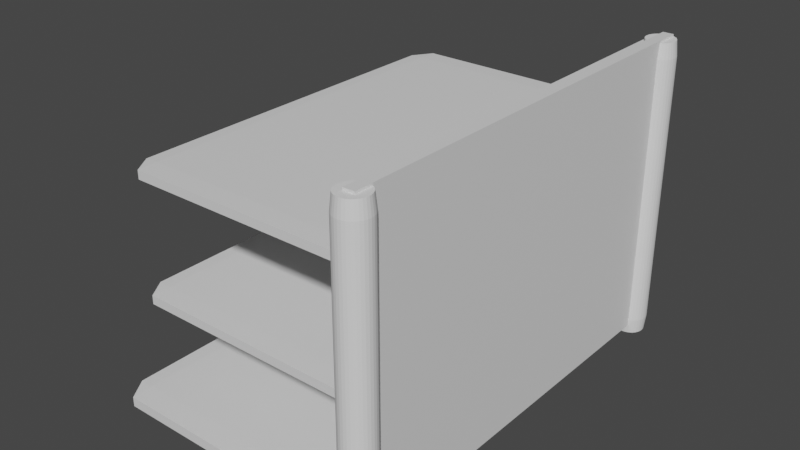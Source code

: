 # Source: Shelf_1.blend  (saved by Blender 3.3.6; exported with 4.5.12 LTS)
import bpy
from mathutils import Matrix  # noqa: F401  (used for matrix-valued properties, if any)

bpy.ops.wm.read_factory_settings(use_empty=True)
scene = bpy.context.scene
scene.name = 'Scene'

# ---- collections
col_shelf1 = bpy.data.collections.new('Shelf1'); scene.collection.children.link(col_shelf1)

# ---- materials (node trees are filled in below, after node groups)
mat_material = bpy.data.materials.new('Material')
mat_material.alpha_threshold = 0.0
mat_material.use_transparent_shadow = False
mat_material.roughness = 0.5
mat_material.line_color = (0.0, 0.0, 0.0, 1.0)

# ---- material node trees
mat_material.use_nodes = True; mat_material.node_tree.nodes.clear()
_N = mat_material.node_tree.nodes; _L = mat_material.node_tree.links
n0 = _N.new('ShaderNodeOutputMaterial'); n0.name = 'Material Output'; n0.location = (300, 300)
n1 = _N.new('ShaderNodeBsdfPrincipled'); n1.name = 'Principled BSDF'; n1.location = (10, 300)
n1.distribution = 'GGX'
n1.subsurface_method = 'RANDOM_WALK_SKIN'
n1.inputs[3].default_value = 1.45
n1.inputs[27].default_value = (0.0, 0.0, 0.0, 1.0)
n1.inputs[28].default_value = 1.0
_L.new(n1.outputs[0], n0.inputs[0])
n0.is_active_output = True

# ---- world
world_world = bpy.data.worlds.new('World'); scene.world = world_world
world_world.use_nodes = True; world_world.node_tree.nodes.clear()
_N = world_world.node_tree.nodes; _L = world_world.node_tree.links
n0 = _N.new('ShaderNodeOutputWorld'); n0.name = 'World Output'; n0.location = (300, 300)
n1 = _N.new('ShaderNodeBackground'); n1.name = 'Background'; n1.location = (10, 300)
n1.inputs[0].default_value = (0.05088, 0.05088, 0.05088, 1.0)
_L.new(n1.outputs[0], n0.inputs[0])
n0.is_active_output = True
world_world.color = (0.05088, 0.05088, 0.05088)
world_world.use_sun_shadow = False
world_world.sun_shadow_jitter_overblur = 0.0

# ---- meshes
me_cube = bpy.data.meshes.new('Cube')
me_cube.from_pydata([(1.0, 1.0, 1.0), (1.0, 1.0, -1.0), (1.0, -1.0, 1.0), (1.0, -1.0, -1.0), (-1.0, 1.0, 1.0), (-1.0, 1.0, -1.0), (-1.0, -1.0, 1.0), (-1.0, -1.0, -1.0)], [], [(0, 4, 6, 2), (3, 2, 6, 7), (7, 6, 4, 5), (5, 1, 3, 7), (1, 0, 2, 3), (5, 4, 0, 1)])
_uv = me_cube.uv_layers.new(name='UVMap')
_uv.uv.foreach_set('vector', [0.625, 0.5, 0.875, 0.5, 0.875, 0.75, 0.625, 0.75, 0.375, 0.75, 0.625, 0.75, 0.625, 1.0, 0.375, 1.0, 0.375, 0.0, 0.625, 0.0, 0.625, 0.25, 0.375, 0.25, 0.125, 0.5, 0.375, 0.5, 0.375, 0.75, 0.125, 0.75, 0.375, 0.5, 0.625, 0.5, 0.625, 0.75, 0.375, 0.75, 0.375, 0.25, 0.625, 0.25, 0.625, 0.5, 0.375, 0.5])
me_cube.materials.append(mat_material)
me_cube.use_mirror_vertex_groups = False
me_cube.update()
me_cube_002 = bpy.data.meshes.new('Cube.002')
me_cube_002.from_pydata([(1.0, 1.0, 1.0), (1.0, 1.0, -1.0), (1.0, -1.0, 1.0), (1.0, -1.0, -1.0), (-1.0, 1.0, 1.0), (-1.0, 1.0, -1.0), (-1.0, -1.0, 1.0), (-1.0, -1.0, -1.0)], [], [(0, 4, 6, 2), (3, 2, 6, 7), (7, 6, 4, 5), (5, 1, 3, 7), (1, 0, 2, 3), (5, 4, 0, 1)])
_uv = me_cube_002.uv_layers.new(name='UVMap')
_uv.uv.foreach_set('vector', [0.625, 0.5, 0.875, 0.5, 0.875, 0.75, 0.625, 0.75, 0.375, 0.75, 0.625, 0.75, 0.625, 1.0, 0.375, 1.0, 0.375, 0.0, 0.625, 0.0, 0.625, 0.25, 0.375, 0.25, 0.125, 0.5, 0.375, 0.5, 0.375, 0.75, 0.125, 0.75, 0.375, 0.5, 0.625, 0.5, 0.625, 0.75, 0.375, 0.75, 0.375, 0.25, 0.625, 0.25, 0.625, 0.5, 0.375, 0.5])
me_cube_002.materials.append(mat_material)
me_cube_002.use_mirror_vertex_groups = False
me_cube_002.update()
me_cube_003 = bpy.data.meshes.new('Cube.003')
me_cube_003.from_pydata([(1.0, 1.0, 1.0), (1.0, 1.0, -1.0), (1.0, -1.0, 1.0), (1.0, -1.0, -1.0), (-1.0, 1.0, 1.0), (-1.0, 1.0, -1.0), (-1.0, -1.0, 1.0), (-1.0, -1.0, -1.0)], [], [(0, 4, 6, 2), (3, 2, 6, 7), (7, 6, 4, 5), (5, 1, 3, 7), (1, 0, 2, 3), (5, 4, 0, 1)])
_uv = me_cube_003.uv_layers.new(name='UVMap')
_uv.uv.foreach_set('vector', [0.625, 0.5, 0.875, 0.5, 0.875, 0.75, 0.625, 0.75, 0.375, 0.75, 0.625, 0.75, 0.625, 1.0, 0.375, 1.0, 0.375, 0.0, 0.625, 0.0, 0.625, 0.25, 0.375, 0.25, 0.125, 0.5, 0.375, 0.5, 0.375, 0.75, 0.125, 0.75, 0.375, 0.5, 0.625, 0.5, 0.625, 0.75, 0.375, 0.75, 0.375, 0.25, 0.625, 0.25, 0.625, 0.5, 0.375, 0.5])
me_cube_003.materials.append(mat_material)
me_cube_003.use_mirror_vertex_groups = False
me_cube_003.update()
me_cube_004 = bpy.data.meshes.new('Cube.004')
me_cube_004.from_pydata([(1.0, 1.0, 1.0), (1.0, 1.0, -1.0), (1.0, -1.0, 1.0), (1.0, -1.0, -1.0), (-1.0, 1.0, 1.0), (-1.0, 1.0, -1.0), (-1.0, -1.0, 1.0), (-1.0, -1.0, -1.0)], [], [(0, 4, 6, 2), (3, 2, 6, 7), (7, 6, 4, 5), (5, 1, 3, 7), (1, 0, 2, 3), (5, 4, 0, 1)])
_uv = me_cube_004.uv_layers.new(name='UVMap')
_uv.uv.foreach_set('vector', [0.625, 0.5, 0.875, 0.5, 0.875, 0.75, 0.625, 0.75, 0.375, 0.75, 0.625, 0.75, 0.625, 1.0, 0.375, 1.0, 0.375, 0.0, 0.625, 0.0, 0.625, 0.25, 0.375, 0.25, 0.125, 0.5, 0.375, 0.5, 0.375, 0.75, 0.125, 0.75, 0.375, 0.5, 0.625, 0.5, 0.625, 0.75, 0.375, 0.75, 0.375, 0.25, 0.625, 0.25, 0.625, 0.5, 0.375, 0.5])
me_cube_004.materials.append(mat_material)
me_cube_004.use_mirror_vertex_groups = False
me_cube_004.update()
me_cube_005 = bpy.data.meshes.new('Cube.005')
me_cube_005.from_pydata([(1.0, 1.0, 1.0), (1.0, 1.0, -1.0), (1.0, -1.0, 1.0), (1.0, -1.0, -1.0), (-1.0, 1.0, 1.0), (-1.0, 1.0, -1.0), (-1.0, -1.0, 1.0), (-1.0, -1.0, -1.0)], [], [(0, 4, 6, 2), (3, 2, 6, 7), (7, 6, 4, 5), (5, 1, 3, 7), (1, 0, 2, 3), (5, 4, 0, 1)])
_uv = me_cube_005.uv_layers.new(name='UVMap')
_uv.uv.foreach_set('vector', [0.625, 0.5, 0.875, 0.5, 0.875, 0.75, 0.625, 0.75, 0.375, 0.75, 0.625, 0.75, 0.625, 1.0, 0.375, 1.0, 0.375, 0.0, 0.625, 0.0, 0.625, 0.25, 0.375, 0.25, 0.125, 0.5, 0.375, 0.5, 0.375, 0.75, 0.125, 0.75, 0.375, 0.5, 0.625, 0.5, 0.625, 0.75, 0.375, 0.75, 0.375, 0.25, 0.625, 0.25, 0.625, 0.5, 0.375, 0.5])
me_cube_005.materials.append(mat_material)
me_cube_005.use_mirror_vertex_groups = False
me_cube_005.update()
me_cube_006 = bpy.data.meshes.new('Cube.006')
me_cube_006.from_pydata([(1.0, 1.0, 1.0), (1.0, 1.0, -1.0), (1.0, -1.0, 1.0), (1.0, -1.0, -1.0), (-1.0, 1.0, 1.0), (-1.0, 1.0, -1.0), (-1.0, -1.0, 1.0), (-1.0, -1.0, -1.0)], [], [(0, 4, 6, 2), (3, 2, 6, 7), (7, 6, 4, 5), (5, 1, 3, 7), (1, 0, 2, 3), (5, 4, 0, 1)])
_uv = me_cube_006.uv_layers.new(name='UVMap')
_uv.uv.foreach_set('vector', [0.625, 0.5, 0.875, 0.5, 0.875, 0.75, 0.625, 0.75, 0.375, 0.75, 0.625, 0.75, 0.625, 1.0, 0.375, 1.0, 0.375, 0.0, 0.625, 0.0, 0.625, 0.25, 0.375, 0.25, 0.125, 0.5, 0.375, 0.5, 0.375, 0.75, 0.125, 0.75, 0.375, 0.5, 0.625, 0.5, 0.625, 0.75, 0.375, 0.75, 0.375, 0.25, 0.625, 0.25, 0.625, 0.5, 0.375, 0.5])
me_cube_006.materials.append(mat_material)
me_cube_006.use_mirror_vertex_groups = False
me_cube_006.update()
me_cylinder = bpy.data.meshes.new('Cylinder')
me_cylinder.from_pydata([(0.0, 1.0, -1.0), (0.0, 1.0, 1.0), (0.1951, 0.9808, -1.0), (0.1951, 0.9808, 1.0), (0.3827, 0.9239, -1.0), (0.3827, 0.9239, 1.0), (0.5556, 0.8315, -1.0), (0.5556, 0.8315, 1.0), (0.7071, 0.7071, -1.0), (0.7071, 0.7071, 1.0), (0.8315, 0.5556, -1.0), (0.8315, 0.5556, 1.0), (0.9239, 0.3827, -1.0), (0.9239, 0.3827, 1.0), (0.9808, 0.1951, -1.0), (0.9808, 0.1951, 1.0), (1.0, 0.0, -1.0), (1.0, 0.0, 1.0), (0.9808, -0.1951, -1.0), (0.9808, -0.1951, 1.0), (0.9239, -0.3827, -1.0), (0.9239, -0.3827, 1.0), (0.8315, -0.5556, -1.0), (0.8315, -0.5556, 1.0), (0.7071, -0.7071, -1.0), (0.7071, -0.7071, 1.0), (0.5556, -0.8315, -1.0), (0.5556, -0.8315, 1.0), (0.3827, -0.9239, -1.0), (0.3827, -0.9239, 1.0), (0.1951, -0.9808, -1.0), (0.1951, -0.9808, 1.0), (0.0, -1.0, -1.0), (0.0, -1.0, 1.0), (-0.1951, -0.9808, -1.0), (-0.1951, -0.9808, 1.0), (-0.3827, -0.9239, -1.0), (-0.3827, -0.9239, 1.0), (-0.5556, -0.8315, -1.0), (-0.5556, -0.8315, 1.0), (-0.7071, -0.7071, -1.0), (-0.7071, -0.7071, 1.0), (-0.8315, -0.5556, -1.0), (-0.8315, -0.5556, 1.0), (-0.9239, -0.3827, -1.0), (-0.9239, -0.3827, 1.0), (-0.9808, -0.1951, -1.0), (-0.9808, -0.1951, 1.0), (-1.0, 0.0, -1.0), (-1.0, 0.0, 1.0), (-0.9808, 0.1951, -1.0), (-0.9808, 0.1951, 1.0), (-0.9239, 0.3827, -1.0), (-0.9239, 0.3827, 1.0), (-0.8315, 0.5556, -1.0), (-0.8315, 0.5556, 1.0), (-0.7071, 0.7071, -1.0), (-0.7071, 0.7071, 1.0), (-0.5556, 0.8315, -1.0), (-0.5556, 0.8315, 1.0), (-0.3827, 0.9239, -1.0), (-0.3827, 0.9239, 1.0), (-0.1951, 0.9808, -1.0), (-0.1951, 0.9808, 1.0)], [], [(0, 1, 3, 2), (2, 3, 5, 4), (4, 5, 7, 6), (6, 7, 9, 8), (8, 9, 11, 10), (10, 11, 13, 12), (12, 13, 15, 14), (14, 15, 17, 16), (16, 17, 19, 18), (18, 19, 21, 20), (20, 21, 23, 22), (22, 23, 25, 24), (24, 25, 27, 26), (26, 27, 29, 28), (28, 29, 31, 30), (30, 31, 33, 32), (32, 33, 35, 34), (34, 35, 37, 36), (36, 37, 39, 38), (38, 39, 41, 40), (40, 41, 43, 42), (42, 43, 45, 44), (44, 45, 47, 46), (46, 47, 49, 48), (48, 49, 51, 50), (50, 51, 53, 52), (52, 53, 55, 54), (54, 55, 57, 56), (56, 57, 59, 58), (58, 59, 61, 60), (3, 1, 63, 61, 59, 57, 55, 53, 51, 49, 47, 45, 43, 41, 39, 37, 35, 33, 31, 29, 27, 25, 23, 21, 19, 17, 15, 13, 11, 9, 7, 5), (60, 61, 63, 62), (62, 63, 1, 0), (0, 2, 4, 6, 8, 10, 12, 14, 16, 18, 20, 22, 24, 26, 28, 30, 32, 34, 36, 38, 40, 42, 44, 46, 48, 50, 52, 54, 56, 58, 60, 62)])
_uv = me_cylinder.uv_layers.new(name='UVMap')
_uv.uv.foreach_set('vector', [1.0, 0.5, 1.0, 1.0, 0.9688, 1.0, 0.9688, 0.5, 0.9688, 0.5, 0.9688, 1.0, 0.9375, 1.0, 0.9375, 0.5, 0.9375, 0.5, 0.9375, 1.0, 0.9062, 1.0, 0.9062, 0.5, 0.9062, 0.5, 0.9062, 1.0, 0.875, 1.0, 0.875, 0.5, 0.875, 0.5, 0.875, 1.0, 0.8438, 1.0, 0.8438, 0.5, 0.8438, 0.5, 0.8438, 1.0, 0.8125, 1.0, 0.8125, 0.5, 0.8125, 0.5, 0.8125, 1.0, 0.7812, 1.0, 0.7812, 0.5, 0.7812, 0.5, 0.7812, 1.0, 0.75, 1.0, 0.75, 0.5, 0.75, 0.5, 0.75, 1.0, 0.7188, 1.0, 0.7188, 0.5, 0.7188, 0.5, 0.7188, 1.0, 0.6875, 1.0, 0.6875, 0.5, 0.6875, 0.5, 0.6875, 1.0, 0.6562, 1.0, 0.6562, 0.5, 0.6562, 0.5, 0.6562, 1.0, 0.625, 1.0, 0.625, 0.5, 0.625, 0.5, 0.625, 1.0, 0.5938, 1.0, 0.5938, 0.5, 0.5938, 0.5, 0.5938, 1.0, 0.5625, 1.0, 0.5625, 0.5, 0.5625, 0.5, 0.5625, 1.0, 0.5312, 1.0, 0.5312, 0.5, 0.5312, 0.5, 0.5312, 1.0, 0.5, 1.0, 0.5, 0.5, 0.5, 0.5, 0.5, 1.0, 0.4688, 1.0, 0.4688, 0.5, 0.4688, 0.5, 0.4688, 1.0, 0.4375, 1.0, 0.4375, 0.5, 0.4375, 0.5, 0.4375, 1.0, 0.4062, 1.0, 0.4062, 0.5, 0.4062, 0.5, 0.4062, 1.0, 0.375, 1.0, 0.375, 0.5, 0.375, 0.5, 0.375, 1.0, 0.3438, 1.0, 0.3438, 0.5, 0.3438, 0.5, 0.3438, 1.0, 0.3125, 1.0, 0.3125, 0.5, 0.3125, 0.5, 0.3125, 1.0, 0.2812, 1.0, 0.2812, 0.5, 0.2812, 0.5, 0.2812, 1.0, 0.25, 1.0, 0.25, 0.5, 0.25, 0.5, 0.25, 1.0, 0.2188, 1.0, 0.2188, 0.5, 0.2188, 0.5, 0.2188, 1.0, 0.1875, 1.0, 0.1875, 0.5, 0.1875, 0.5, 0.1875, 1.0, 0.1562, 1.0, 0.1562, 0.5, 0.1562, 0.5, 0.1562, 1.0, 0.125, 1.0, 0.125, 0.5, 0.125, 0.5, 0.125, 1.0, 0.09375, 1.0, 0.09375, 0.5, 0.09375, 0.5, 0.09375, 1.0, 0.0625, 1.0, 0.0625, 0.5, 0.2968, 0.4854, 0.25, 0.49, 0.2032, 0.4854, 0.1582, 0.4717, 0.1167, 0.4496, 0.08029, 0.4197, 0.05045, 0.3833, 0.02827, 0.3418, 0.01461, 0.2968, 0.01, 0.25, 0.01461, 0.2032, 0.02827, 0.1582, 0.05045, 0.1167, 0.08029, 0.08029, 0.1167, 0.05045, 0.1582, 0.02827, 0.2032, 0.01461, 0.25, 0.01, 0.2968, 0.01461, 0.3418, 0.02827, 0.3833, 0.05045, 0.4197, 0.08029, 0.4496, 0.1167, 0.4717, 0.1582, 0.4854, 0.2032, 0.49, 0.25, 0.4854, 0.2968, 0.4717, 0.3418, 0.4496, 0.3833, 0.4197, 0.4197, 0.3833, 0.4496, 0.3418, 0.4717, 0.0625, 0.5, 0.0625, 1.0, 0.03125, 1.0, 0.03125, 0.5, 0.03125, 0.5, 0.03125, 1.0, 0.0, 1.0, 0.0, 0.5, 0.75, 0.49, 0.7968, 0.4854, 0.8418, 0.4717, 0.8833, 0.4496, 0.9197, 0.4197, 0.9496, 0.3833, 0.9717, 0.3418, 0.9854, 0.2968, 0.99, 0.25, 0.9854, 0.2032, 0.9717, 0.1582, 0.9496, 0.1167, 0.9197, 0.08029, 0.8833, 0.05045, 0.8418, 0.02827, 0.7968, 0.01461, 0.75, 0.01, 0.7032, 0.01461, 0.6582, 0.02827, 0.6167, 0.05045, 0.5803, 0.08029, 0.5504, 0.1167, 0.5283, 0.1582, 0.5146, 0.2032, 0.51, 0.25, 0.5146, 0.2968, 0.5283, 0.3418, 0.5504, 0.3833, 0.5803, 0.4197, 0.6167, 0.4496, 0.6582, 0.4717, 0.7032, 0.4854])
me_cylinder.update()
me_cylinder_001 = bpy.data.meshes.new('Cylinder.001')
me_cylinder_001.from_pydata([(0.0, 1.0, -1.0), (0.0, 1.0, 1.0), (0.1951, 0.9808, -1.0), (0.1951, 0.9808, 1.0), (0.3827, 0.9239, -1.0), (0.3827, 0.9239, 1.0), (0.5556, 0.8315, -1.0), (0.5556, 0.8315, 1.0), (0.7071, 0.7071, -1.0), (0.7071, 0.7071, 1.0), (0.8315, 0.5556, -1.0), (0.8315, 0.5556, 1.0), (0.9239, 0.3827, -1.0), (0.9239, 0.3827, 1.0), (0.9808, 0.1951, -1.0), (0.9808, 0.1951, 1.0), (1.0, 0.0, -1.0), (1.0, 0.0, 1.0), (0.9808, -0.1951, -1.0), (0.9808, -0.1951, 1.0), (0.9239, -0.3827, -1.0), (0.9239, -0.3827, 1.0), (0.8315, -0.5556, -1.0), (0.8315, -0.5556, 1.0), (0.7071, -0.7071, -1.0), (0.7071, -0.7071, 1.0), (0.5556, -0.8315, -1.0), (0.5556, -0.8315, 1.0), (0.3827, -0.9239, -1.0), (0.3827, -0.9239, 1.0), (0.1951, -0.9808, -1.0), (0.1951, -0.9808, 1.0), (0.0, -1.0, -1.0), (0.0, -1.0, 1.0), (-0.1951, -0.9808, -1.0), (-0.1951, -0.9808, 1.0), (-0.3827, -0.9239, -1.0), (-0.3827, -0.9239, 1.0), (-0.5556, -0.8315, -1.0), (-0.5556, -0.8315, 1.0), (-0.7071, -0.7071, -1.0), (-0.7071, -0.7071, 1.0), (-0.8315, -0.5556, -1.0), (-0.8315, -0.5556, 1.0), (-0.9239, -0.3827, -1.0), (-0.9239, -0.3827, 1.0), (-0.9808, -0.1951, -1.0), (-0.9808, -0.1951, 1.0), (-1.0, 0.0, -1.0), (-1.0, 0.0, 1.0), (-0.9808, 0.1951, -1.0), (-0.9808, 0.1951, 1.0), (-0.9239, 0.3827, -1.0), (-0.9239, 0.3827, 1.0), (-0.8315, 0.5556, -1.0), (-0.8315, 0.5556, 1.0), (-0.7071, 0.7071, -1.0), (-0.7071, 0.7071, 1.0), (-0.5556, 0.8315, -1.0), (-0.5556, 0.8315, 1.0), (-0.3827, 0.9239, -1.0), (-0.3827, 0.9239, 1.0), (-0.1951, 0.9808, -1.0), (-0.1951, 0.9808, 1.0)], [], [(0, 1, 3, 2), (2, 3, 5, 4), (4, 5, 7, 6), (6, 7, 9, 8), (8, 9, 11, 10), (10, 11, 13, 12), (12, 13, 15, 14), (14, 15, 17, 16), (16, 17, 19, 18), (18, 19, 21, 20), (20, 21, 23, 22), (22, 23, 25, 24), (24, 25, 27, 26), (26, 27, 29, 28), (28, 29, 31, 30), (30, 31, 33, 32), (32, 33, 35, 34), (34, 35, 37, 36), (36, 37, 39, 38), (38, 39, 41, 40), (40, 41, 43, 42), (42, 43, 45, 44), (44, 45, 47, 46), (46, 47, 49, 48), (48, 49, 51, 50), (50, 51, 53, 52), (52, 53, 55, 54), (54, 55, 57, 56), (56, 57, 59, 58), (58, 59, 61, 60), (3, 1, 63, 61, 59, 57, 55, 53, 51, 49, 47, 45, 43, 41, 39, 37, 35, 33, 31, 29, 27, 25, 23, 21, 19, 17, 15, 13, 11, 9, 7, 5), (60, 61, 63, 62), (62, 63, 1, 0), (0, 2, 4, 6, 8, 10, 12, 14, 16, 18, 20, 22, 24, 26, 28, 30, 32, 34, 36, 38, 40, 42, 44, 46, 48, 50, 52, 54, 56, 58, 60, 62)])
_uv = me_cylinder_001.uv_layers.new(name='UVMap')
_uv.uv.foreach_set('vector', [1.0, 0.5, 1.0, 1.0, 0.9688, 1.0, 0.9688, 0.5, 0.9688, 0.5, 0.9688, 1.0, 0.9375, 1.0, 0.9375, 0.5, 0.9375, 0.5, 0.9375, 1.0, 0.9062, 1.0, 0.9062, 0.5, 0.9062, 0.5, 0.9062, 1.0, 0.875, 1.0, 0.875, 0.5, 0.875, 0.5, 0.875, 1.0, 0.8438, 1.0, 0.8438, 0.5, 0.8438, 0.5, 0.8438, 1.0, 0.8125, 1.0, 0.8125, 0.5, 0.8125, 0.5, 0.8125, 1.0, 0.7812, 1.0, 0.7812, 0.5, 0.7812, 0.5, 0.7812, 1.0, 0.75, 1.0, 0.75, 0.5, 0.75, 0.5, 0.75, 1.0, 0.7188, 1.0, 0.7188, 0.5, 0.7188, 0.5, 0.7188, 1.0, 0.6875, 1.0, 0.6875, 0.5, 0.6875, 0.5, 0.6875, 1.0, 0.6562, 1.0, 0.6562, 0.5, 0.6562, 0.5, 0.6562, 1.0, 0.625, 1.0, 0.625, 0.5, 0.625, 0.5, 0.625, 1.0, 0.5938, 1.0, 0.5938, 0.5, 0.5938, 0.5, 0.5938, 1.0, 0.5625, 1.0, 0.5625, 0.5, 0.5625, 0.5, 0.5625, 1.0, 0.5312, 1.0, 0.5312, 0.5, 0.5312, 0.5, 0.5312, 1.0, 0.5, 1.0, 0.5, 0.5, 0.5, 0.5, 0.5, 1.0, 0.4688, 1.0, 0.4688, 0.5, 0.4688, 0.5, 0.4688, 1.0, 0.4375, 1.0, 0.4375, 0.5, 0.4375, 0.5, 0.4375, 1.0, 0.4062, 1.0, 0.4062, 0.5, 0.4062, 0.5, 0.4062, 1.0, 0.375, 1.0, 0.375, 0.5, 0.375, 0.5, 0.375, 1.0, 0.3438, 1.0, 0.3438, 0.5, 0.3438, 0.5, 0.3438, 1.0, 0.3125, 1.0, 0.3125, 0.5, 0.3125, 0.5, 0.3125, 1.0, 0.2812, 1.0, 0.2812, 0.5, 0.2812, 0.5, 0.2812, 1.0, 0.25, 1.0, 0.25, 0.5, 0.25, 0.5, 0.25, 1.0, 0.2188, 1.0, 0.2188, 0.5, 0.2188, 0.5, 0.2188, 1.0, 0.1875, 1.0, 0.1875, 0.5, 0.1875, 0.5, 0.1875, 1.0, 0.1562, 1.0, 0.1562, 0.5, 0.1562, 0.5, 0.1562, 1.0, 0.125, 1.0, 0.125, 0.5, 0.125, 0.5, 0.125, 1.0, 0.09375, 1.0, 0.09375, 0.5, 0.09375, 0.5, 0.09375, 1.0, 0.0625, 1.0, 0.0625, 0.5, 0.2968, 0.4854, 0.25, 0.49, 0.2032, 0.4854, 0.1582, 0.4717, 0.1167, 0.4496, 0.08029, 0.4197, 0.05045, 0.3833, 0.02827, 0.3418, 0.01461, 0.2968, 0.01, 0.25, 0.01461, 0.2032, 0.02827, 0.1582, 0.05045, 0.1167, 0.08029, 0.08029, 0.1167, 0.05045, 0.1582, 0.02827, 0.2032, 0.01461, 0.25, 0.01, 0.2968, 0.01461, 0.3418, 0.02827, 0.3833, 0.05045, 0.4197, 0.08029, 0.4496, 0.1167, 0.4717, 0.1582, 0.4854, 0.2032, 0.49, 0.25, 0.4854, 0.2968, 0.4717, 0.3418, 0.4496, 0.3833, 0.4197, 0.4197, 0.3833, 0.4496, 0.3418, 0.4717, 0.0625, 0.5, 0.0625, 1.0, 0.03125, 1.0, 0.03125, 0.5, 0.03125, 0.5, 0.03125, 1.0, 0.0, 1.0, 0.0, 0.5, 0.75, 0.49, 0.7968, 0.4854, 0.8418, 0.4717, 0.8833, 0.4496, 0.9197, 0.4197, 0.9496, 0.3833, 0.9717, 0.3418, 0.9854, 0.2968, 0.99, 0.25, 0.9854, 0.2032, 0.9717, 0.1582, 0.9496, 0.1167, 0.9197, 0.08029, 0.8833, 0.05045, 0.8418, 0.02827, 0.7968, 0.01461, 0.75, 0.01, 0.7032, 0.01461, 0.6582, 0.02827, 0.6167, 0.05045, 0.5803, 0.08029, 0.5504, 0.1167, 0.5283, 0.1582, 0.5146, 0.2032, 0.51, 0.25, 0.5146, 0.2968, 0.5283, 0.3418, 0.5504, 0.3833, 0.5803, 0.4197, 0.6167, 0.4496, 0.6582, 0.4717, 0.7032, 0.4854])
me_cylinder_001.update()

# ---- objects
ob_stand = bpy.data.objects.new('Stand', me_cube)
ob_placeholderbottom = bpy.data.objects.new('PlaceholderBottom', me_cube_002)
ob_backpanel = bpy.data.objects.new('BackPanel', me_cube_003)
ob_backpaneldetail = bpy.data.objects.new('BackPanelDetail', me_cube_004)
ob_placeholdermidle = bpy.data.objects.new('PlaceHolderMidle', me_cube_005)
ob_placeholdertop = bpy.data.objects.new('PlaceHolderTop', me_cube_006)
ob_cylinderright = bpy.data.objects.new('CylinderRight', me_cylinder)
ob_cylinderleft = bpy.data.objects.new('CylinderLeft', me_cylinder_001)

# ---- transforms, parenting, visibility, modifiers, constraints
ob_stand.location = (0.0, 0.0, 0.0)
ob_stand.scale = (1.142, 1.713, 0.04228)
ob_stand.lock_rotations_4d = False
ob_stand.empty_display_type = 'ARROWS'
ob_stand.lineart.crease_threshold = 0.0
ob_placeholderbottom.location = (0.0, 0.0, 0.07435)
ob_placeholderbottom.scale = (1.215, 1.823, 0.045)
ob_placeholderbottom.lock_rotations_4d = False
ob_placeholderbottom.empty_display_type = 'ARROWS'
ob_placeholderbottom.lineart.crease_threshold = 0.0
_m = ob_placeholderbottom.modifiers.new('Bevel', 'BEVEL')
ob_backpanel.location = (1.173, 0.0, 1.327)
ob_backpanel.rotation_euler = (-0.0, 1.571, 0.0)
ob_backpanel.scale = (1.215, 1.823, 0.045)
ob_backpanel.lock_rotations_4d = False
ob_backpanel.empty_display_type = 'ARROWS'
ob_backpanel.lineart.crease_threshold = 0.0
ob_backpaneldetail.location = (1.085, 0.0, 1.327)
ob_backpaneldetail.rotation_euler = (-0.0, 1.571, 0.0)
ob_backpaneldetail.scale = (1.172, 1.758, 0.04341)
ob_backpaneldetail.lock_rotations_4d = False
ob_backpaneldetail.empty_display_type = 'ARROWS'
ob_backpaneldetail.lineart.crease_threshold = 0.0
ob_placeholdermidle.location = (0.01836, 0.0, 0.9378)
ob_placeholdermidle.rotation_euler = (-0.0, 3.142, -0.0)
ob_placeholdermidle.scale = (1.09, 1.635, 0.04038)
ob_placeholdermidle.lock_rotations_4d = False
ob_placeholdermidle.empty_display_type = 'ARROWS'
ob_placeholdermidle.lineart.crease_threshold = 0.0
_m = ob_placeholdermidle.modifiers.new('Bevel', 'BEVEL')
ob_placeholdertop.location = (0.01836, 0.0, 1.938)
ob_placeholdertop.rotation_euler = (-0.0, 3.142, -0.0)
ob_placeholdertop.scale = (1.09, 1.635, 0.04038)
ob_placeholdertop.lock_rotations_4d = False
ob_placeholdertop.empty_display_type = 'ARROWS'
ob_placeholdertop.lineart.crease_threshold = 0.0
_m = ob_placeholdertop.modifiers.new('Bevel', 'BEVEL')
ob_cylinderright.location = (1.168, -1.782, 1.24)
ob_cylinderright.scale = (-0.1348, -0.1348, 1.283)
_m = ob_cylinderright.modifiers.new('Bevel', 'BEVEL')
ob_cylinderleft.location = (1.168, 1.718, 1.24)
ob_cylinderleft.scale = (-0.1348, -0.1348, 1.283)
_m = ob_cylinderleft.modifiers.new('Bevel', 'BEVEL')

# ---- collection membership
col_shelf1.objects.link(ob_stand)
col_shelf1.objects.link(ob_placeholderbottom)
col_shelf1.objects.link(ob_backpanel)
col_shelf1.objects.link(ob_backpaneldetail)
col_shelf1.objects.link(ob_placeholdermidle)
col_shelf1.objects.link(ob_placeholdertop)
col_shelf1.objects.link(ob_cylinderright)
col_shelf1.objects.link(ob_cylinderleft)

# ---- scene / render settings (as saved in the file)
scene.frame_start = 1; scene.frame_end = 250; scene.frame_set(109)
scene.render.engine = 'BLENDER_EEVEE_NEXT'
scene.cycles.sampling_pattern = 'TABULATED_SOBOL'
scene.cycles.use_light_tree = False
scene.view_settings.view_transform = 'Filmic'
bpy.context.view_layer.update()

# ---- added for rendering (the .blend has no active camera and no usable light): camera, sun
cam_auto = bpy.data.cameras.new('AutoCamera')
cam_auto.lens = 50.0
cam_auto.sensor_width = 36.0
cam_auto.clip_end = 1000.0
ob_auto_camera = bpy.data.objects.new('AutoCamera', cam_auto)
scene.collection.objects.link(ob_auto_camera)
ob_auto_camera.location = (4.87222, -5.82597, 5.11184)
ob_auto_camera.rotation_euler = (1.09748, -7.21219e-08, 0.694738)
scene.camera = ob_auto_camera
light_auto_sun = bpy.data.lights.new('AutoSun', 'SUN')
light_auto_sun.energy = 3.0
light_auto_sun.angle = 0.0523599
ob_auto_sun = bpy.data.objects.new('AutoSun', light_auto_sun)
scene.collection.objects.link(ob_auto_sun)
ob_auto_sun.rotation_euler = (0.872665, 0.174533, 0.523599)
bpy.context.view_layer.update()
